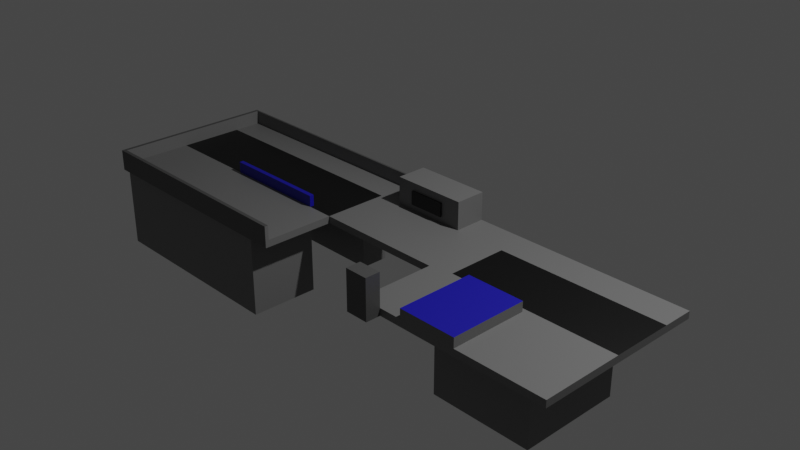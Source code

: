 # Source: blend.blend  (saved by Blender 3.3.6; exported with 4.5.12 LTS)
import bpy
from mathutils import Matrix  # noqa: F401  (used for matrix-valued properties, if any)

bpy.ops.wm.read_factory_settings(use_empty=True)
scene = bpy.context.scene
scene.name = 'Scene'

# ---- collections
col_collection = bpy.data.collections.new('Collection'); scene.collection.children.link(col_collection)

# ---- materials (node trees are filled in below, after node groups)
mat_all = bpy.data.materials.new('All')
mat_all.alpha_threshold = 0.0
mat_all.use_transparent_shadow = False
mat_all.roughness = 0.5
mat_all.line_color = (0.0, 0.0, 0.0, 1.0)
mat_scan = bpy.data.materials.new('Scan')
mat_scan.use_transparent_shadow = False
mat_001 = bpy.data.materials.new('Материал.001')
mat_001.use_transparent_shadow = False
mat_002 = bpy.data.materials.new('Материал.002')
mat_002.use_transparent_shadow = False

# ---- material node trees
mat_all.use_nodes = True; mat_all.node_tree.nodes.clear()
_N = mat_all.node_tree.nodes; _L = mat_all.node_tree.links
n0 = _N.new('ShaderNodeOutputMaterial'); n0.name = 'Material Output'; n0.location = (300, 300)
n1 = _N.new('ShaderNodeBsdfPrincipled'); n1.name = 'Principled BSDF'; n1.location = (10, 300)
n1.distribution = 'GGX'
n1.subsurface_method = 'RANDOM_WALK_SKIN'
n1.inputs[0].default_value = (0.1679, 0.1679, 0.1679, 1.0)
n1.inputs[3].default_value = 1.45
n1.inputs[27].default_value = (0.0, 0.0, 0.0, 1.0)
n1.inputs[28].default_value = 1.0
_L.new(n1.outputs[0], n0.inputs[0])
n0.is_active_output = True
mat_scan.use_nodes = True; mat_scan.node_tree.nodes.clear()
_N = mat_scan.node_tree.nodes; _L = mat_scan.node_tree.links
n0 = _N.new('ShaderNodeBsdfPrincipled'); n0.name = 'Principled BSDF'; n0.location = (10, 300)
n0.distribution = 'GGX'
n0.subsurface_method = 'RANDOM_WALK_SKIN'
n0.inputs[0].default_value = (0.0, 0.0, 0.0, 1.0)
n0.inputs[3].default_value = 1.45
n0.inputs[27].default_value = (0.0, 0.0, 0.0, 1.0)
n0.inputs[28].default_value = 1.0
n1 = _N.new('ShaderNodeOutputMaterial'); n1.name = 'Material Output'; n1.location = (300, 300)
_L.new(n0.outputs[0], n1.inputs[0])
n1.is_active_output = True
mat_001.use_nodes = True; mat_001.node_tree.nodes.clear()
_N = mat_001.node_tree.nodes; _L = mat_001.node_tree.links
n0 = _N.new('ShaderNodeBsdfPrincipled'); n0.name = 'Principled BSDF'; n0.location = (10, 300)
n0.distribution = 'GGX'
n0.subsurface_method = 'RANDOM_WALK_SKIN'
n0.inputs[0].default_value = (0.008612, 0.005672, 0.3931, 1.0)
n0.inputs[3].default_value = 1.45
n0.inputs[27].default_value = (0.0, 0.0, 0.0, 1.0)
n0.inputs[28].default_value = 1.0
n1 = _N.new('ShaderNodeOutputMaterial'); n1.name = 'Material Output'; n1.location = (300, 300)
_L.new(n0.outputs[0], n1.inputs[0])
n1.is_active_output = True
mat_002.use_nodes = True; mat_002.node_tree.nodes.clear()
_N = mat_002.node_tree.nodes; _L = mat_002.node_tree.links
n0 = _N.new('ShaderNodeBsdfPrincipled'); n0.name = 'Principled BSDF'; n0.location = (10, 300)
n0.distribution = 'GGX'
n0.subsurface_method = 'RANDOM_WALK_SKIN'
n0.inputs[0].default_value = (0.08353, 0.08353, 0.08353, 1.0)
n0.inputs[3].default_value = 1.45
n0.inputs[27].default_value = (0.0, 0.0, 0.0, 1.0)
n0.inputs[28].default_value = 1.0
n1 = _N.new('ShaderNodeOutputMaterial'); n1.name = 'Material Output'; n1.location = (300, 300)
_L.new(n0.outputs[0], n1.inputs[0])
n1.is_active_output = True

# ---- world
world_world = bpy.data.worlds.new('World'); scene.world = world_world
world_world.use_nodes = True; world_world.node_tree.nodes.clear()
_N = world_world.node_tree.nodes; _L = world_world.node_tree.links
n0 = _N.new('ShaderNodeOutputWorld'); n0.name = 'World Output'; n0.location = (300, 300)
n1 = _N.new('ShaderNodeBackground'); n1.name = 'Background'; n1.location = (10, 300)
n1.inputs[0].default_value = (0.05088, 0.05088, 0.05088, 1.0)
_L.new(n1.outputs[0], n0.inputs[0])
n0.is_active_output = True
world_world.color = (0.05088, 0.05088, 0.05088)
world_world.use_sun_shadow = False
world_world.sun_shadow_jitter_overblur = 0.0

# ---- cameras
cam_camera = bpy.data.cameras.new('Camera')
cam_camera.clip_end = 100.0
cam_camera.ortho_scale = 7.314

# ---- lights
light_light = bpy.data.lights.new('Light', 'POINT')
light_light.transmission_factor = 0.0
light_light.energy = 1000.0
light_light.shadow_soft_size = 0.1
light_light.shadow_maximum_resolution = 0.006
light_light.use_absolute_resolution = True

# ---- meshes
me_cube = bpy.data.meshes.new('Cube')
me_cube.from_pydata([(1.0, 1.0, 1.0), (1.0, 1.0, -1.0), (1.0, -1.0, 1.0), (1.0, -1.0, -1.0), (-1.0, 1.0, 1.0), (-1.0, 1.0, -1.0), (-1.0, -1.0, 1.0), (-1.0, -1.0, -1.0), (0.3145, 1.0, -1.0), (0.3145, -1.0, 1.0), (0.3145, -1.0, -1.0), (0.3145, 1.0, 1.0), (1.0, -2.599, 1.0), (1.0, -2.599, -1.0), (0.3145, -2.599, -1.0), (0.3145, -2.599, 1.0), (-0.1519, 1.0, -1.0), (-0.1519, -1.0, 1.0), (-0.1519, -1.0, -1.0), (-0.1519, 1.0, 1.0), (-1.0, -2.515, -1.0), (-1.0, -2.515, 1.0), (-0.1519, -2.515, 1.0), (-0.1519, -2.515, -1.0), (0.4769, -1.0, -1.0), (0.4769, 1.0, 1.0), (0.4769, 1.0, -1.0), (0.4769, -1.0, 1.0), (0.4769, -2.599, -1.0), (0.4769, -2.599, 1.0), (0.3145, -2.904, -1.0), (0.683, 1.0, 1.0), (0.683, -2.599, -1.0), (0.683, 1.0, -1.0), (0.683, -1.0, 1.0), (0.683, -2.599, 1.0), (0.683, -1.0, 3.728), (0.4769, -1.0, 3.728), (0.683, -2.599, 3.728), (0.4769, -2.599, 3.728), (-1.0, 0.3537, -1.0), (1.0, 0.3537, 1.0), (-1.0, 0.3537, 1.0), (1.0, 0.3537, -1.0), (0.3145, 0.3537, -1.0), (0.3145, 0.3537, 1.0), (-0.1519, 0.3537, -1.0), (-0.1519, 0.3537, 1.0), (0.4769, 0.3537, 1.0), (0.4769, 0.3537, -1.0), (0.683, 0.3537, 1.0), (0.683, 0.3537, -1.0), (0.2086, -1.0, -1.0), (0.2086, 1.0, 1.0), (0.2086, 1.0, -1.0), (0.2086, -1.0, 1.0), (0.2086, 0.3537, 1.0), (0.2086, 0.3537, -1.0), (-0.06279, 1.0, -1.0), (-0.06279, -1.0, 1.0), (-0.06279, 0.3537, -1.0), (-0.06279, -1.0, -1.0), (-0.06279, 1.0, 1.0), (-0.06279, 0.3537, 1.0), (-0.06279, 1.0, 8.819), (0.2086, 1.0, 8.819), (-0.06279, 0.3537, 8.819), (0.2086, 0.3537, 8.819), (0.002389, -1.0, -1.0), (0.002389, 1.0, 1.0), (0.002389, 0.3537, 1.0), (0.002389, 1.0, -1.0), (0.002389, -1.0, 1.0), (0.002389, 0.3537, -1.0), (0.002389, 1.0, 8.819), (0.002389, 0.3537, 8.819), (0.1352, -1.0, -1.0), (0.1352, 1.0, 1.0), (0.1352, 0.3537, 1.0), (0.1352, 1.0, 8.819), (0.1352, 0.3537, 8.819), (0.1352, 1.0, -1.0), (0.1352, -1.0, 1.0), (0.1352, 0.3537, -1.0), (0.2086, 1.0, 6.621), (0.2086, 0.3537, 6.621), (-0.06279, 1.0, 6.621), (-0.06279, 0.3537, 6.621), (0.002389, 0.3537, 6.621), (0.002389, 1.0, 6.621), (0.1352, 1.0, 6.621), (0.1352, 0.3537, 6.621), (0.2086, 0.3537, 2.77), (0.2086, 1.0, 2.77), (-0.06279, 1.0, 2.77), (-0.06279, 0.3537, 2.77), (0.002389, 0.3537, 2.77), (0.002389, 1.0, 2.77), (0.1352, 1.0, 2.77), (0.1352, 0.3537, 2.77), (0.002389, 0.3125, 2.77), (0.002389, 0.3125, 6.621), (0.1352, 0.3125, 2.77), (0.1352, 0.3125, 6.621), (-1.0, 0.9599, 1.0), (1.0, 0.9599, -1.0), (-1.0, 0.9599, -1.0), (1.0, 0.9599, 1.0), (0.3145, 0.9599, -1.0), (0.3145, 0.9599, 1.0), (-0.1519, 0.9599, -1.0), (-0.1519, 0.9599, 1.0), (0.4769, 0.9599, 1.0), (0.4769, 0.9599, -1.0), (0.683, 0.9599, 1.0), (0.683, 0.9599, -1.0), (0.2086, 0.9599, -1.0), (0.2086, 0.9599, 1.0), (-0.06279, 0.9599, -1.0), (-0.06279, 0.9599, 1.0), (0.2086, 0.9599, 8.819), (-0.06279, 0.9599, 8.819), (0.002389, 0.9599, 8.819), (0.002389, 0.9599, -1.0), (0.1352, 0.9599, 8.819), (0.1352, 0.9599, -1.0), (-0.06279, 0.9599, 6.621), (0.2086, 0.9599, 6.621), (0.2086, 0.9599, 2.77), (-0.06279, 0.9599, 2.77), (-0.9868, 1.0, -1.0), (-0.9868, -1.0, 1.0), (-0.9868, -1.0, -1.0), (-0.9868, 1.0, 1.0), (-0.9868, -2.515, 1.0), (-0.9868, -2.515, -1.0), (-0.9868, 0.3537, -1.0), (-0.9868, 0.3537, 1.0), (-0.9868, 0.9599, 1.0), (-0.9868, 0.9599, -1.0), (-1.0, -2.441, -1.0), (-1.0, -2.441, 1.0), (-0.1519, -2.441, 1.0), (-0.1519, -2.441, -1.0), (-0.9868, -2.441, 1.0), (-0.9868, -2.441, -1.0), (-0.9868, -1.0, 4.996), (-1.0, -1.0, 4.996), (-1.0, 0.9599, 4.996), (-1.0, 1.0, 4.996), (-0.9868, 1.0, 4.996), (-0.1519, 1.0, 4.996), (-0.9868, -2.515, 4.996), (-1.0, -2.515, 4.996), (-1.0, -2.441, 4.996), (-0.1519, -2.441, 4.996), (-0.1519, -2.515, 4.996), (-1.0, 0.3537, 4.996), (-0.06279, 1.0, 4.996), (-0.1519, 0.9599, 4.996), (-0.06279, 0.9599, 4.996), (-0.9868, 0.9599, 4.996), (-0.9868, 0.3537, 4.996), (-0.9868, -2.441, 4.996), (-1.0, -0.9103, -1.0), (1.0, -0.9103, 1.0), (0.3145, -0.9103, -1.0), (0.3145, -0.9103, 1.0), (-0.1519, -0.9103, -1.0), (-0.1519, -0.9103, 1.0), (0.4769, -0.9103, 1.0), (0.4769, -0.9103, -1.0), (0.683, -0.9103, 1.0), (0.3145, -2.904, 1.0), (-1.0, -0.9103, 1.0), (1.0, -0.9103, -1.0), (0.2086, -0.9103, 1.0), (0.2086, -0.9103, -1.0), (-0.06279, -0.9103, -1.0), (-0.06279, -0.9103, 1.0), (0.002389, -0.9103, 1.0), (0.002389, -0.9103, -1.0), (0.1352, -0.9103, 1.0), (0.1352, -0.9103, -1.0), (-0.9868, -0.9103, -1.0), (-0.9868, -0.9103, 1.0), (-1.0, -0.9103, 4.996), (-0.9868, -0.9103, 4.996), (-0.2496, -1.0, -1.0), (-0.2496, 1.0, 1.0), (-0.2496, -2.515, -1.0), (-0.2496, 0.3537, 1.0), (-0.2496, 0.9599, 1.0), (-0.2496, 1.0, -1.0), (-0.2496, -1.0, 1.0), (-0.2496, -2.515, 1.0), (-0.2496, 0.3537, -1.0), (-0.2496, 0.9599, -1.0), (-0.2496, -2.441, 1.0), (-0.2496, -2.441, -1.0), (-0.2496, 1.0, 4.996), (-0.2496, 0.9599, 4.996), (-0.2496, -2.515, 4.996), (-0.2496, -2.441, 4.996), (-0.2496, -0.9103, 1.0), (-0.2496, -0.9103, -1.0), (-0.6431, 1.0, -1.0), (-0.6431, -1.0, 1.0), (-0.6431, -2.515, 1.0), (-0.6431, 0.3537, -1.0), (-0.6431, 0.9599, -1.0), (-0.6431, -2.441, -1.0), (-0.6431, -2.515, 4.996), (-0.6431, -0.9103, -1.0), (-0.6431, -1.0, -1.0), (-0.6431, 1.0, 1.0), (-0.6431, -2.515, -1.0), (-0.6431, 0.3537, 1.0), (-0.6431, 0.9599, 1.0), (-0.6431, -2.441, 1.0), (-0.6431, 1.0, 4.996), (-0.6431, 0.9599, 4.996), (-0.6431, -2.441, 4.996), (-0.6431, -0.9103, 1.0), (-0.6431, -0.9103, 4.117), (-0.2496, -0.9103, 4.117), (-0.2496, -1.0, 4.117), (-0.6431, -1.0, 4.117), (0.3957, 1.0, -1.0), (0.3957, -1.0, 1.0), (0.3957, -2.599, 1.0), (0.3957, -1.0, -1.0), (0.3957, 1.0, 1.0), (0.3957, -2.599, -1.0), (0.3957, 0.3537, -1.0), (0.3957, 0.3537, 1.0), (0.3957, 0.9599, 1.0), (0.3957, 0.9599, -1.0), (0.3957, -0.9103, -1.0), (0.3957, -0.9103, 1.0), (1.0, -1.8, -1.0), (0.3145, -1.8, -1.0), (1.0, -1.8, 1.0), (0.3145, -1.8, 1.0), (0.4769, -1.8, 1.0), (0.4769, -1.8, -1.0), (0.683, -1.8, 1.0), (0.683, -1.8, -1.0), (0.4769, -1.8, 3.728), (0.683, -1.8, 3.728), (0.3957, -1.8, -1.0), (0.3957, -1.8, 1.0), (0.8415, -1.0, -1.0), (0.8415, 1.0, 1.0), (0.8415, -2.599, -1.0), (0.8415, 1.0, -1.0), (0.8415, -1.0, 1.0), (0.8415, -2.599, 1.0), (0.8415, 0.3537, 1.0), (0.8415, 0.3537, -1.0), (0.8415, 0.9599, -1.0), (0.8415, 0.9599, 1.0), (0.8415, -0.9103, 1.0), (0.8415, -0.9103, -1.0), (0.8415, -1.8, 1.0), (0.8415, -1.8, -1.0), (-1.0, -0.2783, 1.0), (1.0, -0.2783, -1.0), (-1.0, -0.2783, 4.996), (-1.0, -0.2783, -1.0), (1.0, -0.2783, 1.0), (0.3145, -0.2783, -1.0), (0.3145, -0.2783, 1.0), (-0.1519, -0.2783, -1.0), (-0.1519, -0.2783, 1.0), (0.4769, -0.2783, 1.0), (0.4769, -0.2783, -1.0), (0.683, -0.2783, 1.0), (0.3957, -2.904, 1.0), (0.2086, -0.2783, 1.0), (0.2086, -0.2783, -1.0), (-0.06279, -0.2783, -1.0), (-0.06279, -0.2783, 1.0), (0.002389, -0.2783, 1.0), (0.002389, -0.2783, -1.0), (0.1352, -0.2783, 1.0), (0.1352, -0.2783, -1.0), (-0.9868, -0.2783, -1.0), (-0.9868, -0.2783, 1.0), (-0.9868, -0.2783, 4.996), (-0.2496, -0.2783, -1.0), (-0.2496, -0.2783, 1.0), (-0.6431, -0.2783, -1.0), (-0.6431, -0.2783, 1.0), (0.3957, -0.2783, 1.0), (0.3957, -0.2783, -1.0), (0.8415, -0.2783, -1.0), (0.8415, -0.2783, 1.0), (0.4769, -0.9103, -23.93), (0.4769, -1.0, -23.93), (0.683, -1.0, -23.93), (0.683, -0.9103, -23.93), (0.683, 0.3537, -23.93), (0.4769, 0.3537, -23.93), (0.8415, 0.3537, -23.93), (-0.6431, 0.3537, -23.93), (-0.9868, 0.3537, -23.93), (-0.6431, 0.9599, -23.93), (-0.9868, 0.9599, -23.93), (-0.9868, -0.9103, -23.93), (-0.9868, -1.0, -23.93), (-0.9868, -2.441, -23.93), (-0.6431, -2.441, -23.93), (0.4769, -0.2783, -23.93), (0.683, -0.2783, -23.93), (-0.9868, -0.2783, -23.93), (-0.6431, -0.9103, -23.93), (0.8415, -0.9103, -23.93), (-0.6431, -1.0, -23.93), (-0.2496, -1.0, -23.93), (-0.2496, -2.441, -23.93), (-0.2496, 0.9599, -23.93), (-0.2496, 0.3537, -23.93), (-0.6431, -0.2783, -23.93), (0.4769, -1.8, -23.93), (0.683, -1.8, -23.93), (0.8415, -1.8, -23.93), (0.8415, -1.0, -23.93), (0.8415, -0.2783, -23.93), (0.3957, -2.904, -1.0), (0.3957, -2.599, 10.12), (0.3145, -2.599, 10.12), (0.3957, -2.904, 10.12), (0.3145, -2.904, 10.12)], [], [(111, 119, 160, 159), (141, 140, 20, 21), (106, 104, 4, 5), (263, 175, 3, 252), (175, 165, 2, 3), (255, 253, 0, 1), (54, 53, 11, 8), (177, 166, 10, 52), (265, 240, 13, 254), (239, 167, 9, 229), (15, 14, 30, 173), (240, 242, 12, 13), (251, 243, 15, 230), (243, 241, 14, 15), (205, 168, 18, 188), (193, 189, 19, 16), (61, 59, 17, 18), (179, 169, 17, 59), (135, 134, 21, 20), (143, 142, 22, 23), (199, 143, 23, 190), (62, 19, 151, 158), (244, 29, 39, 248), (32, 35, 29, 28), (172, 170, 27, 34), (250, 245, 28, 233), (228, 232, 25, 26), (238, 171, 24, 231), (262, 172, 34, 256), (254, 257, 35, 32), (264, 246, 35, 257), (245, 247, 32, 28), (26, 25, 31, 33), (171, 276, 313, 298), (249, 248, 39, 38), (246, 34, 36, 249), (29, 35, 38, 39), (34, 27, 37, 36), (113, 115, 51, 49), (261, 114, 50, 258), (237, 113, 49, 234), (114, 112, 48, 50), (119, 111, 47, 63), (197, 110, 46, 196), (236, 109, 45, 235), (116, 108, 44, 57), (105, 107, 41, 43), (260, 105, 43, 259), (269, 266, 42, 40), (22, 142, 155, 156), (125, 116, 57, 83), (109, 117, 56, 45), (167, 176, 55, 9), (10, 9, 55, 52), (183, 177, 52, 76), (81, 77, 53, 54), (16, 19, 62, 58), (168, 178, 61, 18), (110, 118, 60, 46), (127, 84, 65, 120), (180, 179, 59, 72), (68, 72, 59, 61), (122, 121, 66, 75), (89, 86, 64, 74), (126, 87, 66, 121), (91, 85, 67, 80), (87, 88, 75, 66), (90, 89, 74, 79), (124, 122, 75, 80), (76, 82, 72, 68), (182, 180, 72, 82), (58, 62, 69, 71), (178, 181, 68, 61), (118, 123, 73, 60), (176, 182, 82, 55), (52, 55, 82, 76), (120, 124, 80, 67), (84, 90, 79, 65), (88, 91, 80, 75), (71, 69, 77, 81), (181, 183, 76, 68), (123, 125, 83, 73), (91, 88, 101, 103), (93, 98, 90, 84), (98, 97, 89, 90), (95, 96, 88, 87), (99, 92, 85, 91), (129, 95, 87, 126), (97, 94, 86, 89), (128, 93, 84, 127), (117, 53, 93, 128), (69, 62, 94, 97), (119, 63, 95, 129), (78, 56, 92, 99), (63, 70, 96, 95), (77, 69, 97, 98), (53, 77, 98, 93), (70, 78, 99, 96), (100, 102, 103, 101), (88, 96, 100, 101), (96, 99, 102, 100), (99, 91, 103, 102), (62, 119, 129, 94), (56, 117, 128, 92), (92, 128, 127, 85), (94, 129, 126, 86), (71, 81, 125, 123), (65, 79, 124, 120), (58, 71, 123, 118), (79, 74, 122, 124), (86, 126, 121, 64), (74, 64, 121, 122), (85, 127, 120, 67), (16, 58, 118, 110), (11, 53, 117, 109), (81, 54, 116, 125), (119, 62, 158, 160), (255, 1, 105, 260), (1, 0, 107, 105), (54, 8, 108, 116), (232, 11, 109, 236), (193, 16, 110, 197), (104, 42, 157, 148), (31, 25, 112, 114), (228, 26, 113, 237), (253, 31, 114, 261), (26, 33, 115, 113), (40, 42, 104, 106), (5, 130, 139, 106), (174, 6, 147, 186), (218, 138, 137, 217), (106, 139, 136, 40), (6, 141, 154, 147), (140, 145, 135, 20), (216, 208, 134, 135), (5, 4, 133, 130), (164, 184, 132, 7), (223, 185, 131, 207), (7, 132, 145, 140), (207, 131, 144, 219), (141, 21, 153, 154), (188, 18, 143, 199), (18, 17, 142, 143), (6, 7, 140, 141), (187, 186, 147, 146), (163, 154, 153, 152), (161, 148, 157, 162), (150, 149, 148, 161), (158, 151, 159, 160), (220, 150, 161, 221), (222, 163, 152, 212), (146, 147, 154, 163), (144, 131, 146, 163), (192, 111, 159, 201), (133, 4, 149, 150), (21, 134, 152, 153), (195, 22, 156, 202), (288, 137, 162, 289), (215, 133, 150, 220), (137, 138, 161, 162), (4, 104, 148, 149), (219, 144, 163, 222), (131, 185, 187, 146), (289, 268, 186, 187), (293, 288, 185, 223), (269, 287, 184, 164), (266, 174, 186, 268), (284, 286, 183, 181), (279, 285, 182, 176), (281, 284, 181, 178), (285, 283, 180, 182), (283, 282, 179, 180), (273, 281, 178, 168), (286, 280, 177, 183), (272, 279, 176, 167), (7, 6, 174, 164), (188, 199, 320, 319), (297, 277, 172, 262), (295, 276, 171, 238), (277, 275, 170, 172), (282, 274, 169, 179), (290, 273, 168, 205), (294, 272, 167, 239), (280, 271, 166, 177), (267, 270, 165, 175), (296, 267, 175, 263), (292, 290, 205, 213), (274, 291, 204, 169), (142, 198, 203, 155), (19, 189, 200, 151), (208, 195, 202, 212), (218, 192, 201, 221), (155, 203, 202, 156), (151, 200, 201, 159), (184, 287, 315, 309), (17, 194, 198, 142), (169, 204, 194, 17), (23, 22, 195, 190), (111, 192, 191, 47), (206, 193, 197, 210), (196, 209, 305, 322), (211, 199, 190, 216), (206, 215, 189, 193), (213, 205, 188, 214), (259, 296, 328, 304), (130, 133, 215, 206), (145, 211, 216, 135), (49, 51, 302, 303), (130, 206, 210, 139), (296, 263, 317, 328), (138, 218, 221, 161), (134, 208, 212, 152), (132, 184, 309, 310), (291, 293, 223, 204), (198, 219, 222, 203), (189, 215, 220, 200), (203, 222, 212, 202), (200, 220, 221, 201), (194, 207, 219, 198), (204, 223, 224, 225), (190, 195, 208, 216), (192, 218, 217, 191), (225, 224, 227, 226), (223, 207, 227, 224), (194, 204, 225, 226), (207, 194, 226, 227), (275, 294, 239, 170), (271, 295, 238, 166), (8, 228, 237, 108), (25, 232, 236, 112), (112, 236, 235, 48), (108, 237, 234, 44), (166, 238, 231, 10), (8, 11, 232, 228), (241, 250, 233, 14), (244, 251, 230, 29), (28, 29, 230, 233), (170, 239, 229, 27), (27, 229, 251, 244), (10, 231, 250, 241), (35, 246, 249, 38), (36, 37, 248, 249), (292, 213, 316, 323), (256, 34, 246, 264), (231, 24, 245, 250), (27, 244, 248, 37), (9, 10, 241, 243), (229, 9, 243, 251), (3, 2, 242, 240), (252, 3, 240, 265), (252, 265, 326, 327), (2, 256, 264, 242), (209, 292, 323, 305), (270, 297, 262, 165), (0, 253, 261, 107), (33, 255, 260, 115), (115, 260, 259, 51), (107, 261, 258, 41), (242, 264, 257, 12), (13, 12, 257, 254), (165, 262, 256, 2), (247, 265, 254, 32), (33, 31, 253, 255), (263, 252, 327, 317), (41, 258, 297, 270), (211, 145, 311, 312), (44, 234, 295, 271), (48, 235, 294, 275), (191, 217, 293, 291), (51, 259, 304, 302), (47, 191, 291, 274), (209, 196, 290, 292), (259, 43, 267, 296), (43, 41, 270, 267), (57, 44, 271, 280), (235, 45, 272, 294), (196, 46, 273, 290), (63, 47, 274, 282), (50, 48, 275, 277), (234, 49, 276, 295), (258, 50, 277, 297), (265, 247, 325, 326), (45, 56, 279, 272), (83, 57, 280, 286), (46, 60, 281, 273), (70, 63, 282, 283), (78, 70, 283, 285), (60, 73, 284, 281), (56, 78, 285, 279), (73, 83, 286, 284), (42, 266, 268, 157), (40, 136, 287, 269), (217, 137, 288, 293), (162, 157, 268, 289), (185, 288, 289, 187), (164, 174, 266, 269), (298, 301, 300, 299), (313, 314, 301, 298), (318, 319, 320, 312), (307, 321, 322, 305), (309, 316, 318, 310), (308, 307, 305, 306), (310, 318, 312, 311), (315, 323, 316, 309), (299, 300, 325, 324), (300, 327, 326, 325), (314, 328, 317, 301), (301, 317, 327, 300), (302, 304, 328, 314), (306, 305, 323, 315), (303, 302, 314, 313), (247, 245, 324, 325), (210, 197, 321, 307), (214, 188, 319, 318), (139, 210, 307, 308), (213, 214, 318, 316), (199, 211, 312, 320), (245, 24, 299, 324), (287, 136, 306, 315), (145, 132, 310, 311), (136, 139, 308, 306), (24, 171, 298, 299), (276, 49, 303, 313), (197, 196, 322, 321), (329, 278, 173, 30), (233, 230, 278, 329), (14, 233, 329, 30), (173, 278, 332, 333), (330, 331, 333, 332), (15, 173, 333, 331), (230, 15, 331, 330), (278, 230, 330, 332)])
me_cube.polygons.foreach_set('material_index', [0, 3, 3, 0, 0, 0, 0, 0, 0, 0, 3, 0, 0, 0, 0, 3, 0, 0, 3, 0, 0, 3, 0, 0, 0, 0, 0, 0, 0, 0, 0, 0, 0, 0, 2, 0, 0, 0, 0, 0, 0, 0, 0, 0, 0, 0, 0, 0, 3, 0, 0, 0, 0, 0, 0, 0, 3, 0, 0, 0, 0, 0, 0, 0, 0, 0, 0, 0, 0, 0, 0, 0, 0, 0, 0, 0, 0, 0, 0, 0, 0, 0, 1, 0, 0, 0, 0, 0, 0, 0, 0, 0, 0, 0, 0, 0, 0, 0, 1, 1, 1, 1, 0, 0, 0, 0, 0, 0, 0, 0, 0, 0, 0, 0, 0, 0, 0, 0, 0, 0, 0, 0, 3, 0, 0, 0, 0, 3, 0, 3, 0, 0, 3, 0, 3, 3, 0, 1, 0, 0, 3, 0, 0, 3, 3, 3, 3, 3, 3, 3, 3, 3, 0, 0, 3, 3, 3, 0, 3, 0, 3, 0, 0, 3, 1, 0, 3, 0, 0, 0, 0, 0, 0, 0, 0, 3, 0, 1, 0, 1, 0, 0, 0, 0, 0, 0, 0, 1, 0, 3, 3, 0, 3, 3, 0, 0, 1, 3, 0, 0, 0, 0, 3, 0, 0, 3, 0, 0, 0, 0, 0, 3, 0, 1, 0, 3, 3, 3, 0, 2, 3, 0, 2, 2, 2, 2, 1, 0, 0, 0, 0, 0, 0, 0, 0, 0, 0, 0, 0, 0, 0, 2, 0, 0, 0, 0, 0, 0, 0, 0, 0, 0, 0, 1, 0, 0, 0, 0, 0, 0, 0, 0, 0, 0, 1, 0, 0, 1, 1, 0, 1, 0, 0, 0, 0, 0, 0, 0, 1, 0, 1, 0, 0, 0, 0, 0, 0, 0, 0, 0, 3, 0, 1, 3, 0, 3, 0, 0, 0, 0, 0, 0, 0, 0, 0, 0, 0, 0, 0, 0, 0, 0, 0, 0, 0, 0, 0, 0, 0, 0, 0, 0, 0, 0, 3, 3, 0, 3, 3, 3, 3, 3])
_uv = me_cube.uv_layers.new(name='UVMap')
_uv.uv.foreach_set('vector', [0.769, 0.505, 0.7578, 0.505, 0.7578, 0.505, 0.769, 0.505, 0.625, 0.0, 0.375, 0.0, 0.375, 0.0, 0.625, 0.0, 0.375, 0.245, 0.625, 0.245, 0.625, 0.25, 0.375, 0.25, 0.3552, 0.7388, 0.375, 0.7388, 0.375, 0.75, 0.3552, 0.75, 0.375, 0.7388, 0.625, 0.7388, 0.625, 0.75, 0.375, 0.75, 0.375, 0.4802, 0.625, 0.4802, 0.625, 0.5, 0.375, 0.5, 0.375, 0.4011, 0.625, 0.4011, 0.625, 0.4143, 0.375, 0.4143, 0.2761, 0.7388, 0.2893, 0.7388, 0.2893, 0.75, 0.2761, 0.75, 0.3552, 0.75, 0.375, 0.75, 0.375, 0.75, 0.3552, 0.75, 0.7005, 0.7388, 0.7107, 0.7388, 0.7107, 0.75, 0.7005, 0.75, 0.625, 0.8357, 0.375, 0.8357, 0.375, 0.8357, 0.625, 0.8357, 0.375, 0.75, 0.625, 0.75, 0.625, 0.75, 0.375, 0.75, 0.7005, 0.75, 0.7107, 0.75, 0.7107, 0.75, 0.7005, 0.75, 0.625, 0.8357, 0.375, 0.8357, 0.375, 0.8357, 0.625, 0.8357, 0.2188, 0.7388, 0.231, 0.7388, 0.231, 0.75, 0.2188, 0.75, 0.375, 0.3438, 0.625, 0.3438, 0.625, 0.356, 0.375, 0.356, 0.375, 0.8828, 0.625, 0.8828, 0.625, 0.894, 0.375, 0.894, 0.7578, 0.7388, 0.769, 0.7388, 0.769, 0.75, 0.7578, 0.75, 0.375, 0.9983, 0.625, 0.9983, 0.625, 1.0, 0.375, 1.0, 0.375, 0.894, 0.625, 0.894, 0.625, 0.894, 0.375, 0.894, 0.2188, 0.75, 0.231, 0.75, 0.231, 0.75, 0.2188, 0.75, 0.625, 0.3672, 0.625, 0.356, 0.625, 0.356, 0.625, 0.3672, 0.6904, 0.75, 0.6904, 0.75, 0.6904, 0.75, 0.6904, 0.75, 0.375, 0.7896, 0.625, 0.7896, 0.625, 0.8154, 0.375, 0.8154, 0.6646, 0.7388, 0.6904, 0.7388, 0.6904, 0.75, 0.6646, 0.75, 0.2995, 0.75, 0.3096, 0.75, 0.3096, 0.75, 0.2995, 0.75, 0.375, 0.4245, 0.625, 0.4245, 0.625, 0.4346, 0.375, 0.4346, 0.2995, 0.7388, 0.3096, 0.7388, 0.3096, 0.75, 0.2995, 0.75, 0.6448, 0.7388, 0.6646, 0.7388, 0.6646, 0.75, 0.6448, 0.75, 0.375, 0.7698, 0.625, 0.7698, 0.625, 0.7896, 0.375, 0.7896, 0.6448, 0.75, 0.6646, 0.75, 0.6646, 0.75, 0.6448, 0.75, 0.3096, 0.75, 0.3354, 0.75, 0.3354, 0.75, 0.3096, 0.75, 0.375, 0.4346, 0.625, 0.4346, 0.625, 0.4604, 0.375, 0.4604, 0.3096, 0.7388, 0.3096, 0.6598, 0.3096, 0.6598, 0.3096, 0.7388, 0.6646, 0.75, 0.6904, 0.75, 0.6904, 0.75, 0.6646, 0.75, 0.6646, 0.75, 0.6646, 0.75, 0.6646, 0.75, 0.6646, 0.75, 0.625, 0.8154, 0.625, 0.7896, 0.625, 0.7896, 0.625, 0.8154, 0.6646, 0.75, 0.6904, 0.75, 0.6904, 0.75, 0.6646, 0.75, 0.3096, 0.505, 0.3354, 0.505, 0.3354, 0.5808, 0.3096, 0.5808, 0.6448, 0.505, 0.6646, 0.505, 0.6646, 0.5808, 0.6448, 0.5808, 0.2995, 0.505, 0.3096, 0.505, 0.3096, 0.5808, 0.2995, 0.5808, 0.6646, 0.505, 0.6904, 0.505, 0.6904, 0.5808, 0.6646, 0.5808, 0.7578, 0.505, 0.769, 0.505, 0.769, 0.5808, 0.7578, 0.5808, 0.2188, 0.505, 0.231, 0.505, 0.231, 0.5808, 0.2188, 0.5808, 0.7005, 0.505, 0.7107, 0.505, 0.7107, 0.5808, 0.7005, 0.5808, 0.2761, 0.505, 0.2893, 0.505, 0.2893, 0.5808, 0.2761, 0.5808, 0.375, 0.505, 0.625, 0.505, 0.625, 0.5808, 0.375, 0.5808, 0.3552, 0.505, 0.375, 0.505, 0.375, 0.5808, 0.3552, 0.5808, 0.375, 0.09021, 0.625, 0.09021, 0.625, 0.1692, 0.375, 0.1692, 0.625, 0.894, 0.625, 0.894, 0.625, 0.894, 0.625, 0.894, 0.2669, 0.505, 0.2761, 0.505, 0.2761, 0.5808, 0.2669, 0.5808, 0.7107, 0.505, 0.7239, 0.505, 0.7239, 0.5808, 0.7107, 0.5808, 0.7107, 0.7388, 0.7239, 0.7388, 0.7239, 0.75, 0.7107, 0.75, 0.375, 0.8357, 0.625, 0.8357, 0.625, 0.8489, 0.375, 0.8489, 0.2669, 0.7388, 0.2761, 0.7388, 0.2761, 0.75, 0.2669, 0.75, 0.375, 0.3919, 0.625, 0.3919, 0.625, 0.4011, 0.375, 0.4011, 0.375, 0.356, 0.625, 0.356, 0.625, 0.3672, 0.375, 0.3672, 0.231, 0.7388, 0.2422, 0.7388, 0.2422, 0.75, 0.231, 0.75, 0.231, 0.505, 0.2422, 0.505, 0.2422, 0.5808, 0.231, 0.5808, 0.7239, 0.505, 0.7239, 0.5, 0.7239, 0.5, 0.7239, 0.505, 0.7497, 0.7388, 0.7578, 0.7388, 0.7578, 0.75, 0.7497, 0.75, 0.375, 0.8747, 0.625, 0.8747, 0.625, 0.8828, 0.375, 0.8828, 0.7497, 0.505, 0.7578, 0.505, 0.7578, 0.5808, 0.7497, 0.5808, 0.625, 0.3753, 0.625, 0.3672, 0.625, 0.3672, 0.625, 0.3753, 0.7578, 0.505, 0.7578, 0.5808, 0.7578, 0.5808, 0.7578, 0.505, 0.7331, 0.5808, 0.7239, 0.5808, 0.7239, 0.5808, 0.7331, 0.5808, 0.7578, 0.5808, 0.7497, 0.5808, 0.7497, 0.5808, 0.7578, 0.5808, 0.625, 0.3919, 0.625, 0.3753, 0.625, 0.3753, 0.625, 0.3919, 0.7331, 0.505, 0.7497, 0.505, 0.7497, 0.5808, 0.7331, 0.5808, 0.375, 0.8581, 0.625, 0.8581, 0.625, 0.8747, 0.375, 0.8747, 0.7331, 0.7388, 0.7497, 0.7388, 0.7497, 0.75, 0.7331, 0.75, 0.375, 0.3672, 0.625, 0.3672, 0.625, 0.3753, 0.375, 0.3753, 0.2422, 0.7388, 0.2503, 0.7388, 0.2503, 0.75, 0.2422, 0.75, 0.2422, 0.505, 0.2503, 0.505, 0.2503, 0.5808, 0.2422, 0.5808, 0.7239, 0.7388, 0.7331, 0.7388, 0.7331, 0.75, 0.7239, 0.75, 0.375, 0.8489, 0.625, 0.8489, 0.625, 0.8581, 0.375, 0.8581, 0.7239, 0.505, 0.7331, 0.505, 0.7331, 0.5808, 0.7239, 0.5808, 0.625, 0.4011, 0.625, 0.3919, 0.625, 0.3919, 0.625, 0.4011, 0.7497, 0.5808, 0.7331, 0.5808, 0.7331, 0.5808, 0.7497, 0.5808, 0.375, 0.3753, 0.625, 0.3753, 0.625, 0.3919, 0.375, 0.3919, 0.2503, 0.7388, 0.2669, 0.7388, 0.2669, 0.75, 0.2503, 0.75, 0.2503, 0.505, 0.2669, 0.505, 0.2669, 0.5808, 0.2503, 0.5808, 0.7331, 0.5808, 0.7497, 0.5808, 0.7497, 0.5808, 0.7331, 0.5808, 0.625, 0.4011, 0.625, 0.3919, 0.625, 0.3919, 0.625, 0.4011, 0.625, 0.3919, 0.625, 0.3753, 0.625, 0.3753, 0.625, 0.3919, 0.7578, 0.5808, 0.7497, 0.5808, 0.7497, 0.5808, 0.7578, 0.5808, 0.7331, 0.5808, 0.7239, 0.5808, 0.7239, 0.5808, 0.7331, 0.5808, 0.7578, 0.505, 0.7578, 0.5808, 0.7578, 0.5808, 0.7578, 0.505, 0.625, 0.3753, 0.625, 0.3672, 0.625, 0.3672, 0.625, 0.3753, 0.7239, 0.505, 0.7239, 0.5, 0.7239, 0.5, 0.7239, 0.505, 0.7239, 0.505, 0.7239, 0.5, 0.7239, 0.5, 0.7239, 0.505, 0.625, 0.3753, 0.625, 0.3672, 0.625, 0.3672, 0.625, 0.3753, 0.7578, 0.505, 0.7578, 0.5808, 0.7578, 0.5808, 0.7578, 0.505, 0.7331, 0.5808, 0.7239, 0.5808, 0.7239, 0.5808, 0.7331, 0.5808, 0.7578, 0.5808, 0.7497, 0.5808, 0.7497, 0.5808, 0.7578, 0.5808, 0.625, 0.3919, 0.625, 0.3753, 0.625, 0.3753, 0.625, 0.3919, 0.625, 0.4011, 0.625, 0.3919, 0.625, 0.3919, 0.625, 0.4011, 0.7497, 0.5808, 0.7331, 0.5808, 0.7331, 0.5808, 0.7497, 0.5808, 0.7497, 0.5808, 0.7331, 0.5808, 0.7331, 0.5808, 0.7497, 0.5808, 0.7497, 0.5808, 0.7497, 0.5808, 0.7497, 0.5808, 0.7497, 0.5808, 0.7497, 0.5808, 0.7331, 0.5808, 0.7331, 0.5808, 0.7497, 0.5808, 0.7331, 0.5808, 0.7331, 0.5808, 0.7331, 0.5808, 0.7331, 0.5808, 0.7578, 0.5, 0.7578, 0.505, 0.7578, 0.505, 0.7578, 0.5, 0.7239, 0.5808, 0.7239, 0.505, 0.7239, 0.505, 0.7239, 0.5808, 0.7239, 0.5808, 0.7239, 0.505, 0.7239, 0.505, 0.7239, 0.5808, 0.7578, 0.5, 0.7578, 0.505, 0.7578, 0.505, 0.7578, 0.5, 0.2503, 0.5, 0.2669, 0.5, 0.2669, 0.505, 0.2503, 0.505, 0.7239, 0.5, 0.7331, 0.5, 0.7331, 0.505, 0.7239, 0.505, 0.2422, 0.5, 0.2503, 0.5, 0.2503, 0.505, 0.2422, 0.505, 0.7331, 0.5, 0.7497, 0.5, 0.7497, 0.505, 0.7331, 0.505, 0.7578, 0.5, 0.7578, 0.505, 0.7578, 0.505, 0.7578, 0.5, 0.7497, 0.5, 0.7578, 0.5, 0.7578, 0.505, 0.7497, 0.505, 0.7239, 0.5808, 0.7239, 0.505, 0.7239, 0.505, 0.7239, 0.5808, 0.231, 0.5, 0.2422, 0.5, 0.2422, 0.505, 0.231, 0.505, 0.7107, 0.5, 0.7239, 0.5, 0.7239, 0.505, 0.7107, 0.505, 0.2669, 0.5, 0.2761, 0.5, 0.2761, 0.505, 0.2669, 0.505, 0.7578, 0.505, 0.7578, 0.5, 0.7578, 0.5, 0.7578, 0.505, 0.3552, 0.5, 0.375, 0.5, 0.375, 0.505, 0.3552, 0.505, 0.375, 0.5, 0.625, 0.5, 0.625, 0.505, 0.375, 0.505, 0.2761, 0.5, 0.2893, 0.5, 0.2893, 0.505, 0.2761, 0.505, 0.7005, 0.5, 0.7107, 0.5, 0.7107, 0.505, 0.7005, 0.505, 0.2188, 0.5, 0.231, 0.5, 0.231, 0.505, 0.2188, 0.505, 0.625, 0.245, 0.625, 0.1692, 0.625, 0.1692, 0.625, 0.245, 0.6646, 0.5, 0.6904, 0.5, 0.6904, 0.505, 0.6646, 0.505, 0.2995, 0.5, 0.3096, 0.5, 0.3096, 0.505, 0.2995, 0.505, 0.6448, 0.5, 0.6646, 0.5, 0.6646, 0.505, 0.6448, 0.505, 0.3096, 0.5, 0.3354, 0.5, 0.3354, 0.505, 0.3096, 0.505, 0.375, 0.1692, 0.625, 0.1692, 0.625, 0.245, 0.375, 0.245, 0.125, 0.5, 0.1267, 0.5, 0.1267, 0.505, 0.125, 0.505, 0.625, 0.01121, 0.625, 0.0, 0.625, 0.0, 0.625, 0.01121, 0.8304, 0.505, 0.8733, 0.505, 0.8733, 0.5808, 0.8304, 0.5808, 0.125, 0.505, 0.1267, 0.505, 0.1267, 0.5808, 0.125, 0.5808, 0.625, 0.0, 0.625, 0.0, 0.625, 0.0, 0.625, 0.0, 0.125, 0.75, 0.1267, 0.75, 0.1267, 0.75, 0.125, 0.75, 0.375, 0.9554, 0.625, 0.9554, 0.625, 0.9983, 0.375, 0.9983, 0.375, 0.25, 0.625, 0.25, 0.625, 0.2517, 0.375, 0.2517, 0.125, 0.7388, 0.1267, 0.7388, 0.1267, 0.75, 0.125, 0.75, 0.8304, 0.7388, 0.8733, 0.7388, 0.8733, 0.75, 0.8304, 0.75, 0.125, 0.75, 0.1267, 0.75, 0.1267, 0.75, 0.125, 0.75, 0.8304, 0.75, 0.8733, 0.75, 0.8733, 0.75, 0.8304, 0.75, 0.625, 0.0, 0.625, 0.0, 0.625, 0.0, 0.625, 0.0, 0.2188, 0.75, 0.231, 0.75, 0.231, 0.75, 0.2188, 0.75, 0.375, 0.894, 0.625, 0.894, 0.625, 0.894, 0.375, 0.894, 0.625, 0.0, 0.375, 0.0, 0.375, 0.0, 0.625, 0.0, 0.8733, 0.7388, 0.875, 0.7388, 0.875, 0.75, 0.8733, 0.75, 0.8733, 0.75, 0.875, 0.75, 0.875, 0.75, 0.8733, 0.75, 0.8733, 0.505, 0.875, 0.505, 0.875, 0.5808, 0.8733, 0.5808, 0.8733, 0.5, 0.875, 0.5, 0.875, 0.505, 0.8733, 0.505, 0.7578, 0.5, 0.769, 0.5, 0.769, 0.505, 0.7578, 0.505, 0.8304, 0.5, 0.8733, 0.5, 0.8733, 0.505, 0.8304, 0.505, 0.8304, 0.75, 0.8733, 0.75, 0.8733, 0.75, 0.8304, 0.75, 0.8733, 0.75, 0.875, 0.75, 0.875, 0.75, 0.8733, 0.75, 0.8733, 0.75, 0.8733, 0.75, 0.8733, 0.75, 0.8733, 0.75, 0.7812, 0.505, 0.769, 0.505, 0.769, 0.505, 0.7812, 0.505, 0.625, 0.2517, 0.625, 0.25, 0.625, 0.25, 0.625, 0.2517, 0.625, 1.0, 0.625, 0.9983, 0.625, 0.9983, 0.625, 1.0, 0.625, 0.9062, 0.625, 0.894, 0.625, 0.894, 0.625, 0.9062, 0.8733, 0.6598, 0.8733, 0.5808, 0.8733, 0.5808, 0.8733, 0.6598, 0.625, 0.2946, 0.625, 0.2517, 0.625, 0.2517, 0.625, 0.2946, 0.8733, 0.5808, 0.8733, 0.505, 0.8733, 0.505, 0.8733, 0.5808, 0.625, 0.25, 0.625, 0.245, 0.625, 0.245, 0.625, 0.25, 0.8304, 0.75, 0.8733, 0.75, 0.8733, 0.75, 0.8304, 0.75, 0.8733, 0.75, 0.8733, 0.7388, 0.8733, 0.7388, 0.8733, 0.75, 0.8733, 0.6598, 0.875, 0.6598, 0.875, 0.7388, 0.8733, 0.7388, 0.8304, 0.6598, 0.8733, 0.6598, 0.8733, 0.7388, 0.8304, 0.7388, 0.125, 0.6598, 0.1267, 0.6598, 0.1267, 0.7388, 0.125, 0.7388, 0.625, 0.09021, 0.625, 0.01121, 0.625, 0.01121, 0.625, 0.09021, 0.2503, 0.6598, 0.2669, 0.6598, 0.2669, 0.7388, 0.2503, 0.7388, 0.7239, 0.6598, 0.7331, 0.6598, 0.7331, 0.7388, 0.7239, 0.7388, 0.2422, 0.6598, 0.2503, 0.6598, 0.2503, 0.7388, 0.2422, 0.7388, 0.7331, 0.6598, 0.7497, 0.6598, 0.7497, 0.7388, 0.7331, 0.7388, 0.7497, 0.6598, 0.7578, 0.6598, 0.7578, 0.7388, 0.7497, 0.7388, 0.231, 0.6598, 0.2422, 0.6598, 0.2422, 0.7388, 0.231, 0.7388, 0.2669, 0.6598, 0.2761, 0.6598, 0.2761, 0.7388, 0.2669, 0.7388, 0.7107, 0.6598, 0.7239, 0.6598, 0.7239, 0.7388, 0.7107, 0.7388, 0.375, 0.0, 0.625, 0.0, 0.625, 0.01121, 0.375, 0.01121, 0.2188, 0.75, 0.2188, 0.75, 0.2188, 0.75, 0.2188, 0.75, 0.6448, 0.6598, 0.6646, 0.6598, 0.6646, 0.7388, 0.6448, 0.7388, 0.2995, 0.6598, 0.3096, 0.6598, 0.3096, 0.7388, 0.2995, 0.7388, 0.6646, 0.6598, 0.6904, 0.6598, 0.6904, 0.7388, 0.6646, 0.7388, 0.7578, 0.6598, 0.769, 0.6598, 0.769, 0.7388, 0.7578, 0.7388, 0.2188, 0.6598, 0.231, 0.6598, 0.231, 0.7388, 0.2188, 0.7388, 0.7005, 0.6598, 0.7107, 0.6598, 0.7107, 0.7388, 0.7005, 0.7388, 0.2761, 0.6598, 0.2893, 0.6598, 0.2893, 0.7388, 0.2761, 0.7388, 0.375, 0.6598, 0.625, 0.6598, 0.625, 0.7388, 0.375, 0.7388, 0.3552, 0.6598, 0.375, 0.6598, 0.375, 0.7388, 0.3552, 0.7388, 0.1696, 0.6598, 0.2188, 0.6598, 0.2188, 0.7388, 0.1696, 0.7388, 0.769, 0.6598, 0.7812, 0.6598, 0.7812, 0.7388, 0.769, 0.7388, 0.769, 0.75, 0.7812, 0.75, 0.7812, 0.75, 0.769, 0.75, 0.625, 0.356, 0.625, 0.3438, 0.625, 0.3438, 0.625, 0.356, 0.625, 0.9554, 0.625, 0.9062, 0.625, 0.9062, 0.625, 0.9554, 0.8304, 0.505, 0.7812, 0.505, 0.7812, 0.505, 0.8304, 0.505, 0.769, 0.75, 0.7812, 0.75, 0.7812, 0.75, 0.769, 0.75, 0.769, 0.5, 0.7812, 0.5, 0.7812, 0.505, 0.769, 0.505, 0.1267, 0.7388, 0.1267, 0.6598, 0.1267, 0.6598, 0.1267, 0.7388, 0.769, 0.75, 0.7812, 0.75, 0.7812, 0.75, 0.769, 0.75, 0.769, 0.7388, 0.7812, 0.7388, 0.7812, 0.75, 0.769, 0.75, 0.375, 0.894, 0.625, 0.894, 0.625, 0.9062, 0.375, 0.9062, 0.769, 0.505, 0.7812, 0.505, 0.7812, 0.5808, 0.769, 0.5808, 0.1696, 0.5, 0.2188, 0.5, 0.2188, 0.505, 0.1696, 0.505, 0.2188, 0.5808, 0.1696, 0.5808, 0.1696, 0.5808, 0.2188, 0.5808, 0.1696, 0.75, 0.2188, 0.75, 0.2188, 0.75, 0.1696, 0.75, 0.375, 0.2946, 0.625, 0.2946, 0.625, 0.3438, 0.375, 0.3438, 0.1696, 0.7388, 0.2188, 0.7388, 0.2188, 0.75, 0.1696, 0.75, 0.3552, 0.5808, 0.3552, 0.6598, 0.3552, 0.6598, 0.3552, 0.5808, 0.375, 0.2517, 0.625, 0.2517, 0.625, 0.2946, 0.375, 0.2946, 0.1267, 0.75, 0.1696, 0.75, 0.1696, 0.75, 0.1267, 0.75, 0.3096, 0.5808, 0.3354, 0.5808, 0.3354, 0.5808, 0.3096, 0.5808, 0.1267, 0.5, 0.1696, 0.5, 0.1696, 0.505, 0.1267, 0.505, 0.3552, 0.6598, 0.3552, 0.7388, 0.3552, 0.7388, 0.3552, 0.6598, 0.8733, 0.505, 0.8304, 0.505, 0.8304, 0.505, 0.8733, 0.505, 0.625, 0.9983, 0.625, 0.9554, 0.625, 0.9554, 0.625, 0.9983, 0.1267, 0.75, 0.1267, 0.7388, 0.1267, 0.7388, 0.1267, 0.75, 0.7812, 0.6598, 0.8304, 0.6598, 0.8304, 0.7388, 0.7812, 0.7388, 0.7812, 0.75, 0.8304, 0.75, 0.8304, 0.75, 0.7812, 0.75, 0.625, 0.3438, 0.625, 0.2946, 0.625, 0.2946, 0.625, 0.3438, 0.7812, 0.75, 0.8304, 0.75, 0.8304, 0.75, 0.7812, 0.75, 0.7812, 0.5, 0.8304, 0.5, 0.8304, 0.505, 0.7812, 0.505, 0.7812, 0.75, 0.8304, 0.75, 0.8304, 0.75, 0.7812, 0.75, 0.7812, 0.7388, 0.8304, 0.7388, 0.8304, 0.7388, 0.7812, 0.7388, 0.375, 0.9062, 0.625, 0.9062, 0.625, 0.9554, 0.375, 0.9554, 0.7812, 0.505, 0.8304, 0.505, 0.8304, 0.5808, 0.7812, 0.5808, 0.7812, 0.7388, 0.8304, 0.7388, 0.8304, 0.75, 0.7812, 0.75, 0.8304, 0.7388, 0.8304, 0.75, 0.8304, 0.75, 0.8304, 0.7388, 0.7812, 0.75, 0.7812, 0.7388, 0.7812, 0.7388, 0.7812, 0.75, 0.8304, 0.75, 0.7812, 0.75, 0.7812, 0.75, 0.8304, 0.75, 0.6904, 0.6598, 0.7005, 0.6598, 0.7005, 0.7388, 0.6904, 0.7388, 0.2893, 0.6598, 0.2995, 0.6598, 0.2995, 0.7388, 0.2893, 0.7388, 0.2893, 0.5, 0.2995, 0.5, 0.2995, 0.505, 0.2893, 0.505, 0.6904, 0.5, 0.7005, 0.5, 0.7005, 0.505, 0.6904, 0.505, 0.6904, 0.505, 0.7005, 0.505, 0.7005, 0.5808, 0.6904, 0.5808, 0.2893, 0.505, 0.2995, 0.505, 0.2995, 0.5808, 0.2893, 0.5808, 0.2893, 0.7388, 0.2995, 0.7388, 0.2995, 0.75, 0.2893, 0.75, 0.375, 0.4143, 0.625, 0.4143, 0.625, 0.4245, 0.375, 0.4245, 0.2893, 0.75, 0.2995, 0.75, 0.2995, 0.75, 0.2893, 0.75, 0.6904, 0.75, 0.7005, 0.75, 0.7005, 0.75, 0.6904, 0.75, 0.375, 0.8154, 0.625, 0.8154, 0.625, 0.8255, 0.375, 0.8255, 0.6904, 0.7388, 0.7005, 0.7388, 0.7005, 0.75, 0.6904, 0.75, 0.6904, 0.75, 0.7005, 0.75, 0.7005, 0.75, 0.6904, 0.75, 0.2893, 0.75, 0.2995, 0.75, 0.2995, 0.75, 0.2893, 0.75, 0.6646, 0.75, 0.6646, 0.75, 0.6646, 0.75, 0.6646, 0.75, 0.6646, 0.75, 0.6904, 0.75, 0.6904, 0.75, 0.6646, 0.75, 0.1696, 0.6598, 0.1696, 0.7388, 0.1696, 0.7388, 0.1696, 0.6598, 0.6448, 0.75, 0.6646, 0.75, 0.6646, 0.75, 0.6448, 0.75, 0.2995, 0.75, 0.3096, 0.75, 0.3096, 0.75, 0.2995, 0.75, 0.6904, 0.75, 0.6904, 0.75, 0.6904, 0.75, 0.6904, 0.75, 0.625, 0.8357, 0.375, 0.8357, 0.375, 0.8357, 0.625, 0.8357, 0.7005, 0.75, 0.7107, 0.75, 0.7107, 0.75, 0.7005, 0.75, 0.375, 0.75, 0.625, 0.75, 0.625, 0.75, 0.375, 0.75, 0.3552, 0.75, 0.375, 0.75, 0.375, 0.75, 0.3552, 0.75, 0.3552, 0.75, 0.3552, 0.75, 0.3552, 0.75, 0.3552, 0.75, 0.625, 0.75, 0.6448, 0.75, 0.6448, 0.75, 0.625, 0.75, 0.1696, 0.5808, 0.1696, 0.6598, 0.1696, 0.6598, 0.1696, 0.5808, 0.625, 0.6598, 0.6448, 0.6598, 0.6448, 0.7388, 0.625, 0.7388, 0.625, 0.5, 0.6448, 0.5, 0.6448, 0.505, 0.625, 0.505, 0.3354, 0.5, 0.3552, 0.5, 0.3552, 0.505, 0.3354, 0.505, 0.3354, 0.505, 0.3552, 0.505, 0.3552, 0.5808, 0.3354, 0.5808, 0.625, 0.505, 0.6448, 0.505, 0.6448, 0.5808, 0.625, 0.5808, 0.625, 0.75, 0.6448, 0.75, 0.6448, 0.75, 0.625, 0.75, 0.375, 0.75, 0.625, 0.75, 0.625, 0.7698, 0.375, 0.7698, 0.625, 0.7388, 0.6448, 0.7388, 0.6448, 0.75, 0.625, 0.75, 0.3354, 0.75, 0.3552, 0.75, 0.3552, 0.75, 0.3354, 0.75, 0.375, 0.4604, 0.625, 0.4604, 0.625, 0.4802, 0.375, 0.4802, 0.3552, 0.7388, 0.3552, 0.75, 0.3552, 0.75, 0.3552, 0.7388, 0.625, 0.5808, 0.6448, 0.5808, 0.6448, 0.6598, 0.625, 0.6598, 0.1696, 0.75, 0.1267, 0.75, 0.1267, 0.75, 0.1696, 0.75, 0.2893, 0.5808, 0.2995, 0.5808, 0.2995, 0.6598, 0.2893, 0.6598, 0.6904, 0.5808, 0.7005, 0.5808, 0.7005, 0.6598, 0.6904, 0.6598, 0.7812, 0.5808, 0.8304, 0.5808, 0.8304, 0.6598, 0.7812, 0.6598, 0.3354, 0.5808, 0.3552, 0.5808, 0.3552, 0.5808, 0.3354, 0.5808, 0.769, 0.5808, 0.7812, 0.5808, 0.7812, 0.6598, 0.769, 0.6598, 0.1696, 0.5808, 0.2188, 0.5808, 0.2188, 0.6598, 0.1696, 0.6598, 0.3552, 0.5808, 0.375, 0.5808, 0.375, 0.6598, 0.3552, 0.6598, 0.375, 0.5808, 0.625, 0.5808, 0.625, 0.6598, 0.375, 0.6598, 0.2761, 0.5808, 0.2893, 0.5808, 0.2893, 0.6598, 0.2761, 0.6598, 0.7005, 0.5808, 0.7107, 0.5808, 0.7107, 0.6598, 0.7005, 0.6598, 0.2188, 0.5808, 0.231, 0.5808, 0.231, 0.6598, 0.2188, 0.6598, 0.7578, 0.5808, 0.769, 0.5808, 0.769, 0.6598, 0.7578, 0.6598, 0.6646, 0.5808, 0.6904, 0.5808, 0.6904, 0.6598, 0.6646, 0.6598, 0.2995, 0.5808, 0.3096, 0.5808, 0.3096, 0.6598, 0.2995, 0.6598, 0.6448, 0.5808, 0.6646, 0.5808, 0.6646, 0.6598, 0.6448, 0.6598, 0.3552, 0.75, 0.3354, 0.75, 0.3354, 0.75, 0.3552, 0.75, 0.7107, 0.5808, 0.7239, 0.5808, 0.7239, 0.6598, 0.7107, 0.6598, 0.2669, 0.5808, 0.2761, 0.5808, 0.2761, 0.6598, 0.2669, 0.6598, 0.231, 0.5808, 0.2422, 0.5808, 0.2422, 0.6598, 0.231, 0.6598, 0.7497, 0.5808, 0.7578, 0.5808, 0.7578, 0.6598, 0.7497, 0.6598, 0.7331, 0.5808, 0.7497, 0.5808, 0.7497, 0.6598, 0.7331, 0.6598, 0.2422, 0.5808, 0.2503, 0.5808, 0.2503, 0.6598, 0.2422, 0.6598, 0.7239, 0.5808, 0.7331, 0.5808, 0.7331, 0.6598, 0.7239, 0.6598, 0.2503, 0.5808, 0.2669, 0.5808, 0.2669, 0.6598, 0.2503, 0.6598, 0.625, 0.1692, 0.625, 0.09021, 0.625, 0.09021, 0.625, 0.1692, 0.125, 0.5808, 0.1267, 0.5808, 0.1267, 0.6598, 0.125, 0.6598, 0.8304, 0.5808, 0.8733, 0.5808, 0.8733, 0.6598, 0.8304, 0.6598, 0.8733, 0.5808, 0.875, 0.5808, 0.875, 0.6598, 0.8733, 0.6598, 0.8733, 0.7388, 0.8733, 0.6598, 0.8733, 0.6598, 0.8733, 0.7388, 0.375, 0.01121, 0.625, 0.01121, 0.625, 0.09021, 0.375, 0.09021, 0.3096, 0.7388, 0.3354, 0.7388, 0.3354, 0.75, 0.3096, 0.75, 0.3096, 0.6598, 0.3354, 0.6598, 0.3354, 0.7388, 0.3096, 0.7388, 0.1696, 0.75, 0.2188, 0.75, 0.2188, 0.75, 0.1696, 0.75, 0.1696, 0.505, 0.2188, 0.505, 0.2188, 0.5808, 0.1696, 0.5808, 0.1267, 0.7388, 0.1696, 0.7388, 0.1696, 0.75, 0.1267, 0.75, 0.1267, 0.505, 0.1696, 0.505, 0.1696, 0.5808, 0.1267, 0.5808, 0.1267, 0.75, 0.1696, 0.75, 0.1696, 0.75, 0.1267, 0.75, 0.1267, 0.6598, 0.1696, 0.6598, 0.1696, 0.7388, 0.1267, 0.7388, 0.3096, 0.75, 0.3354, 0.75, 0.3354, 0.75, 0.3096, 0.75, 0.3354, 0.75, 0.3552, 0.75, 0.3552, 0.75, 0.3354, 0.75, 0.3354, 0.6598, 0.3552, 0.6598, 0.3552, 0.7388, 0.3354, 0.7388, 0.3354, 0.7388, 0.3552, 0.7388, 0.3552, 0.75, 0.3354, 0.75, 0.3354, 0.5808, 0.3552, 0.5808, 0.3552, 0.6598, 0.3354, 0.6598, 0.1267, 0.5808, 0.1696, 0.5808, 0.1696, 0.6598, 0.1267, 0.6598, 0.3096, 0.5808, 0.3354, 0.5808, 0.3354, 0.6598, 0.3096, 0.6598, 0.3354, 0.75, 0.3096, 0.75, 0.3096, 0.75, 0.3354, 0.75, 0.1696, 0.505, 0.2188, 0.505, 0.2188, 0.505, 0.1696, 0.505, 0.1696, 0.75, 0.2188, 0.75, 0.2188, 0.75, 0.1696, 0.75, 0.1267, 0.505, 0.1696, 0.505, 0.1696, 0.505, 0.1267, 0.505, 0.1696, 0.7388, 0.1696, 0.75, 0.1696, 0.75, 0.1696, 0.7388, 0.2188, 0.75, 0.1696, 0.75, 0.1696, 0.75, 0.2188, 0.75, 0.3096, 0.75, 0.3096, 0.75, 0.3096, 0.75, 0.3096, 0.75, 0.1267, 0.6598, 0.1267, 0.5808, 0.1267, 0.5808, 0.1267, 0.6598, 0.1267, 0.75, 0.1267, 0.75, 0.1267, 0.75, 0.1267, 0.75, 0.1267, 0.5808, 0.1267, 0.505, 0.1267, 0.505, 0.1267, 0.5808, 0.3096, 0.75, 0.3096, 0.7388, 0.3096, 0.7388, 0.3096, 0.75, 0.3096, 0.6598, 0.3096, 0.5808, 0.3096, 0.5808, 0.3096, 0.6598, 0.2188, 0.505, 0.2188, 0.5808, 0.2188, 0.5808, 0.2188, 0.505, 0.375, 0.8255, 0.625, 0.8255, 0.625, 0.8357, 0.375, 0.8357, 0.375, 0.8255, 0.625, 0.8255, 0.625, 0.8255, 0.375, 0.8255, 0.2893, 0.75, 0.2995, 0.75, 0.2995, 0.75, 0.2893, 0.75, 0.625, 0.8357, 0.625, 0.8255, 0.625, 0.8255, 0.625, 0.8357, 0.7005, 0.75, 0.7107, 0.75, 0.7107, 0.75, 0.7005, 0.75, 0.625, 0.8357, 0.625, 0.8357, 0.625, 0.8357, 0.625, 0.8357, 0.7005, 0.75, 0.7107, 0.75, 0.7107, 0.75, 0.7005, 0.75, 0.625, 0.8255, 0.625, 0.8255, 0.625, 0.8255, 0.625, 0.8255])
me_cube.materials.append(mat_all)
me_cube.materials.append(mat_scan)
me_cube.materials.append(mat_001)
me_cube.materials.append(mat_002)
me_cube.use_mirror_vertex_groups = False
me_cube.update()

# ---- objects
ob_cube = bpy.data.objects.new('Cube', me_cube)
ob_light = bpy.data.objects.new('Light', light_light)
ob_camera = bpy.data.objects.new('Camera', cam_camera)

# ---- transforms, parenting, visibility, modifiers, constraints
ob_cube.location = (0.0, 0.0, 0.0)
ob_cube.scale = (3.083, 0.5294, 0.03913)
ob_cube.lock_rotations_4d = False
ob_cube.empty_display_type = 'ARROWS'
ob_cube.lineart.crease_threshold = 0.0
ob_light.location = (4.076, 1.005, 5.904)
ob_light.rotation_euler = (0.6503, 0.05522, 1.866)
ob_light.lock_rotations_4d = False
ob_light.empty_display_type = 'ARROWS'
ob_light.color = (0.0, 0.0, 0.0, 0.0)
ob_light.lineart.crease_threshold = 0.0
ob_camera.location = (7.359, -6.926, 4.958)
ob_camera.rotation_euler = (1.109, 0.0, 0.8149)
ob_camera.lock_rotations_4d = False
ob_camera.empty_display_type = 'ARROWS'
ob_camera.color = (0.0, 0.0, 0.0, 0.0)
ob_camera.display_type = 'WIRE'
ob_camera.lineart.crease_threshold = 0.0

# ---- collection membership
col_collection.objects.link(ob_cube)
col_collection.objects.link(ob_light)
col_collection.objects.link(ob_camera)

# ---- scene / render settings (as saved in the file)
scene.camera = ob_camera
scene.frame_start = 1; scene.frame_end = 250; scene.frame_set(1)
scene.render.engine = 'BLENDER_EEVEE_NEXT'
scene.cycles.sampling_pattern = 'TABULATED_SOBOL'
scene.cycles.use_light_tree = False
scene.view_settings.view_transform = 'Filmic'
bpy.context.view_layer.update()
